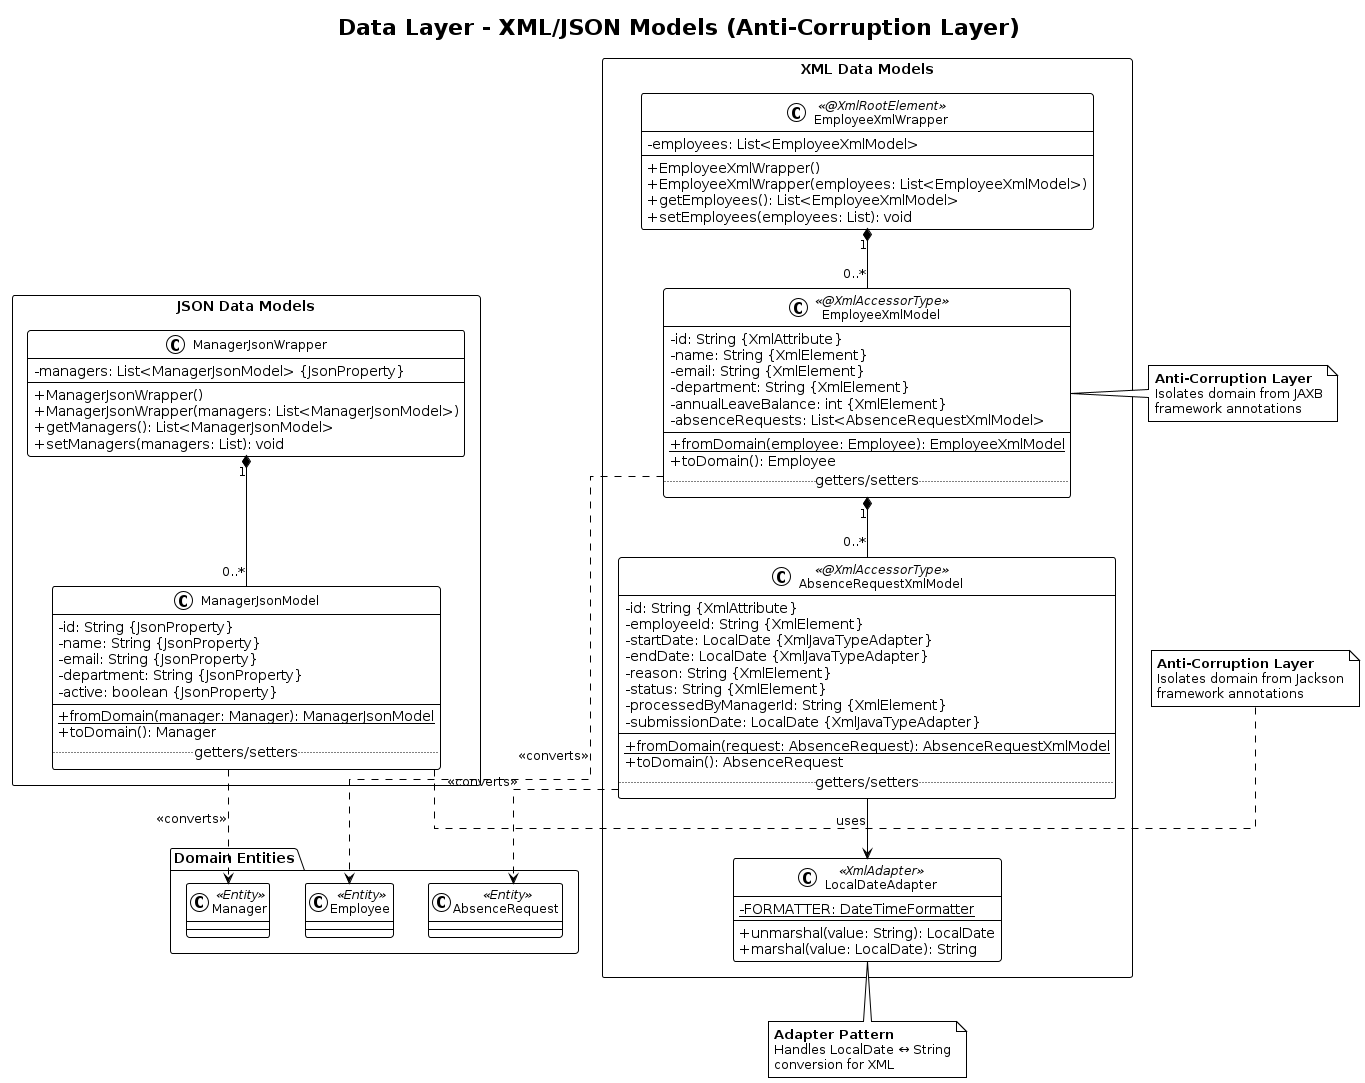

The diagram above was rendered by PlantUML. Its source (embedded in the PNG):
@startuml Data Layer Models
!theme plain
skinparam classAttributeIconSize 0
skinparam classFontSize 12
skinparam packageFontSize 14
skinparam linetype ortho

title Data Layer - XML/JSON Models (Anti-Corruption Layer)

package "XML Data Models" <<Rectangle>> {

    class EmployeeXmlWrapper <<@XmlRootElement>> {
        -employees: List<EmployeeXmlModel>
        --
        +EmployeeXmlWrapper()
        +EmployeeXmlWrapper(employees: List<EmployeeXmlModel>)
        +getEmployees(): List<EmployeeXmlModel>
        +setEmployees(employees: List): void
    }

    class EmployeeXmlModel <<@XmlAccessorType>> {
        -id: String {XmlAttribute}
        -name: String {XmlElement}
        -email: String {XmlElement}
        -department: String {XmlElement}
        -annualLeaveBalance: int {XmlElement}
        -absenceRequests: List<AbsenceRequestXmlModel>
        --
        {static} +fromDomain(employee: Employee): EmployeeXmlModel
        +toDomain(): Employee
        .. getters/setters ..
    }

    class AbsenceRequestXmlModel <<@XmlAccessorType>> {
        -id: String {XmlAttribute}
        -employeeId: String {XmlElement}
        -startDate: LocalDate {XmlJavaTypeAdapter}
        -endDate: LocalDate {XmlJavaTypeAdapter}
        -reason: String {XmlElement}
        -status: String {XmlElement}
        -processedByManagerId: String {XmlElement}
        -submissionDate: LocalDate {XmlJavaTypeAdapter}
        --
        {static} +fromDomain(request: AbsenceRequest): AbsenceRequestXmlModel
        +toDomain(): AbsenceRequest
        .. getters/setters ..
    }

    class LocalDateAdapter <<XmlAdapter>> {
        {static} -FORMATTER: DateTimeFormatter
        --
        +unmarshal(value: String): LocalDate
        +marshal(value: LocalDate): String
    }
}

package "JSON Data Models" <<Rectangle>> {

    class ManagerJsonWrapper {
        -managers: List<ManagerJsonModel> {JsonProperty}
        --
        +ManagerJsonWrapper()
        +ManagerJsonWrapper(managers: List<ManagerJsonModel>)
        +getManagers(): List<ManagerJsonModel>
        +setManagers(managers: List): void
    }

    class ManagerJsonModel {
        -id: String {JsonProperty}
        -name: String {JsonProperty}
        -email: String {JsonProperty}
        -department: String {JsonProperty}
        -active: boolean {JsonProperty}
        --
        {static} +fromDomain(manager: Manager): ManagerJsonModel
        +toDomain(): Manager
        .. getters/setters ..
    }
}

package "Domain Entities" {
    class Employee <<Entity>>
    class AbsenceRequest <<Entity>>
    class Manager <<Entity>>
}

' Relationships
EmployeeXmlWrapper "1" *-- "0..*" EmployeeXmlModel
EmployeeXmlModel "1" *-- "0..*" AbsenceRequestXmlModel
AbsenceRequestXmlModel --> LocalDateAdapter : uses
ManagerJsonWrapper "1" *-- "0..*" ManagerJsonModel

EmployeeXmlModel ..> Employee : <<converts>>
AbsenceRequestXmlModel ..> AbsenceRequest : <<converts>>
ManagerJsonModel ..> Manager : <<converts>>

note right of EmployeeXmlModel
  <b>Anti-Corruption Layer</b>
  Isolates domain from JAXB
  framework annotations
end note

note right of ManagerJsonModel
  <b>Anti-Corruption Layer</b>
  Isolates domain from Jackson
  framework annotations
end note

note bottom of LocalDateAdapter
  <b>Adapter Pattern</b>
  Handles LocalDate ↔ String
  conversion for XML
end note

@enduml